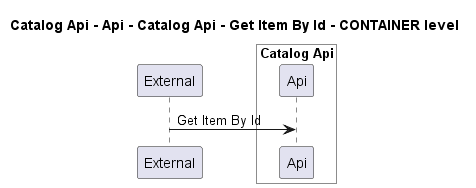

The diagram above was rendered by PlantUML. Its source (embedded in the PNG):
@startuml
!pragma layout smetana

title Catalog Api - Api - Catalog Api - Get Item By Id - CONTAINER level

participant "External" as C4InterFlow.SoftwareSystems.ExternalSystem

box "Catalog Api" #White
    participant "Api" as dotnet.eShop.Architecture.SoftwareSystems.CatalogApi.Containers.Api
end box


C4InterFlow.SoftwareSystems.ExternalSystem -> dotnet.eShop.Architecture.SoftwareSystems.CatalogApi.Containers.Api : Get Item By Id


@enduml